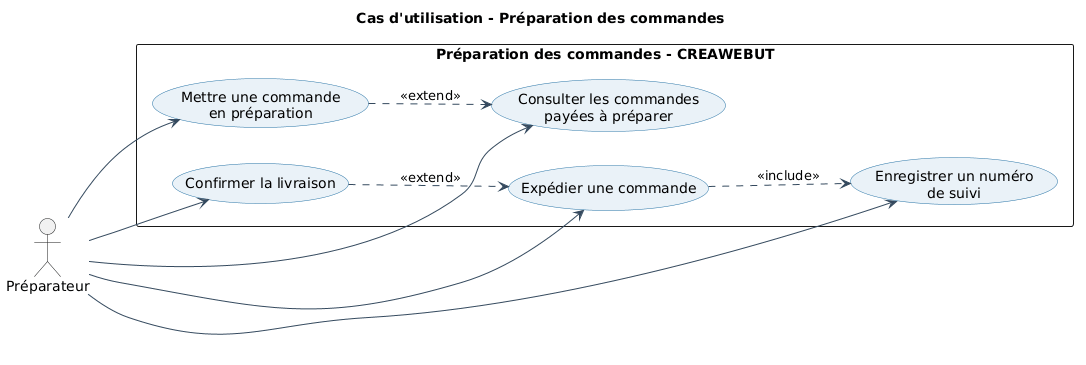

The diagram above was rendered by PlantUML. Its source (embedded in the PNG):
@startuml
left to right direction
skinparam packageStyle rectangle
skinparam shadowing false
skinparam usecase {
  BackgroundColor #EAF2F8
  BorderColor #2874A6
  ArrowColor #34495E
}

title Cas d'utilisation - Préparation des commandes

actor "Préparateur" as Preparateur

rectangle "Préparation des commandes - CREAWEBUT" {
  usecase "Consulter les commandes\npayées à préparer" as UC48
  usecase "Mettre une commande\nen préparation" as UC49
  usecase "Expédier une commande" as UC50
  usecase "Enregistrer un numéro\nde suivi" as UC51
  usecase "Confirmer la livraison" as UC52

  UC50 ..> UC51 : <<include>>
  UC49 ..> UC48 : <<extend>>
  UC52 ..> UC50 : <<extend>>

  Preparateur --> UC48
  Preparateur --> UC49
  Preparateur --> UC50
  Preparateur --> UC51
  Preparateur --> UC52
}
@enduml